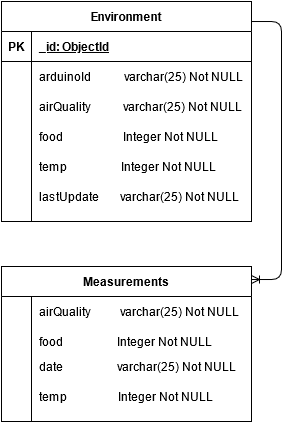

The diagram above was exported from draw.io. Its source (the exported page's mxGraphModel, read from the mxfile embedded in the PNG):
<mxGraphModel dx="1422" dy="790" grid="1" gridSize="10" guides="1" tooltips="1" connect="1" arrows="1" fold="1" page="1" pageScale="1" pageWidth="827" pageHeight="1169" math="0" shadow="0">
  <root>
    <mxCell id="0" />
    <mxCell id="1" parent="0" />
    <mxCell id="H1Q3nRSX9AKOqO8gnQJm-1" value="Environment" style="shape=table;startSize=30;container=1;collapsible=1;childLayout=tableLayout;fixedRows=1;rowLines=0;fontStyle=1;align=center;resizeLast=1;" parent="1" vertex="1">
      <mxGeometry x="274" y="230" width="250" height="220" as="geometry" />
    </mxCell>
    <mxCell id="H1Q3nRSX9AKOqO8gnQJm-2" value="" style="shape=partialRectangle;collapsible=0;dropTarget=0;pointerEvents=0;fillColor=none;points=[[0,0.5],[1,0.5]];portConstraint=eastwest;top=0;left=0;right=0;bottom=1;" parent="H1Q3nRSX9AKOqO8gnQJm-1" vertex="1">
      <mxGeometry y="30" width="250" height="30" as="geometry" />
    </mxCell>
    <mxCell id="H1Q3nRSX9AKOqO8gnQJm-3" value="PK" style="shape=partialRectangle;overflow=hidden;connectable=0;fillColor=none;top=0;left=0;bottom=0;right=0;fontStyle=1;" parent="H1Q3nRSX9AKOqO8gnQJm-2" vertex="1">
      <mxGeometry width="30" height="30" as="geometry" />
    </mxCell>
    <mxCell id="H1Q3nRSX9AKOqO8gnQJm-4" value="_id: ObjectId" style="shape=partialRectangle;overflow=hidden;connectable=0;fillColor=none;top=0;left=0;bottom=0;right=0;align=left;spacingLeft=6;fontStyle=5;" parent="H1Q3nRSX9AKOqO8gnQJm-2" vertex="1">
      <mxGeometry x="30" width="220" height="30" as="geometry" />
    </mxCell>
    <mxCell id="H1Q3nRSX9AKOqO8gnQJm-5" value="" style="shape=partialRectangle;collapsible=0;dropTarget=0;pointerEvents=0;fillColor=none;points=[[0,0.5],[1,0.5]];portConstraint=eastwest;top=0;left=0;right=0;bottom=0;" parent="H1Q3nRSX9AKOqO8gnQJm-1" vertex="1">
      <mxGeometry y="60" width="250" height="30" as="geometry" />
    </mxCell>
    <mxCell id="H1Q3nRSX9AKOqO8gnQJm-6" value="" style="shape=partialRectangle;overflow=hidden;connectable=0;fillColor=none;top=0;left=0;bottom=0;right=0;" parent="H1Q3nRSX9AKOqO8gnQJm-5" vertex="1">
      <mxGeometry width="30" height="30" as="geometry" />
    </mxCell>
    <mxCell id="H1Q3nRSX9AKOqO8gnQJm-7" value="arduinoId           varchar(25) Not NULL" style="shape=partialRectangle;overflow=hidden;connectable=0;fillColor=none;top=0;left=0;bottom=0;right=0;align=left;spacingLeft=6;" parent="H1Q3nRSX9AKOqO8gnQJm-5" vertex="1">
      <mxGeometry x="30" width="220" height="30" as="geometry" />
    </mxCell>
    <mxCell id="H1Q3nRSX9AKOqO8gnQJm-8" value="" style="shape=partialRectangle;collapsible=0;dropTarget=0;pointerEvents=0;fillColor=none;points=[[0,0.5],[1,0.5]];portConstraint=eastwest;top=0;left=0;right=0;bottom=0;" parent="H1Q3nRSX9AKOqO8gnQJm-1" vertex="1">
      <mxGeometry y="90" width="250" height="30" as="geometry" />
    </mxCell>
    <mxCell id="H1Q3nRSX9AKOqO8gnQJm-9" value="" style="shape=partialRectangle;overflow=hidden;connectable=0;fillColor=none;top=0;left=0;bottom=0;right=0;" parent="H1Q3nRSX9AKOqO8gnQJm-8" vertex="1">
      <mxGeometry width="30" height="30" as="geometry" />
    </mxCell>
    <mxCell id="H1Q3nRSX9AKOqO8gnQJm-10" value="airQuality           varchar(25) Not NULL" style="shape=partialRectangle;overflow=hidden;connectable=0;fillColor=none;top=0;left=0;bottom=0;right=0;align=left;spacingLeft=6;" parent="H1Q3nRSX9AKOqO8gnQJm-8" vertex="1">
      <mxGeometry x="30" width="220" height="30" as="geometry" />
    </mxCell>
    <mxCell id="H1Q3nRSX9AKOqO8gnQJm-11" value="" style="shape=partialRectangle;collapsible=0;dropTarget=0;pointerEvents=0;fillColor=none;top=0;left=0;bottom=0;right=0;points=[[0,0.5],[1,0.5]];portConstraint=eastwest;" parent="H1Q3nRSX9AKOqO8gnQJm-1" vertex="1">
      <mxGeometry y="120" width="250" height="30" as="geometry" />
    </mxCell>
    <mxCell id="H1Q3nRSX9AKOqO8gnQJm-12" value="" style="shape=partialRectangle;connectable=0;fillColor=none;top=0;left=0;bottom=0;right=0;editable=1;overflow=hidden;" parent="H1Q3nRSX9AKOqO8gnQJm-11" vertex="1">
      <mxGeometry width="30" height="30" as="geometry" />
    </mxCell>
    <mxCell id="H1Q3nRSX9AKOqO8gnQJm-13" value="food                    Integer Not NULL" style="shape=partialRectangle;connectable=0;fillColor=none;top=0;left=0;bottom=0;right=0;align=left;spacingLeft=6;overflow=hidden;" parent="H1Q3nRSX9AKOqO8gnQJm-11" vertex="1">
      <mxGeometry x="30" width="220" height="30" as="geometry" />
    </mxCell>
    <mxCell id="H1Q3nRSX9AKOqO8gnQJm-14" value="temp                  Integer Not NULL" style="shape=partialRectangle;connectable=0;fillColor=none;top=0;left=0;bottom=0;right=0;align=left;spacingLeft=6;overflow=hidden;" parent="1" vertex="1">
      <mxGeometry x="304" y="380" width="220" height="30" as="geometry" />
    </mxCell>
    <mxCell id="H1Q3nRSX9AKOqO8gnQJm-15" value="lastUpdate       varchar(25) Not NULL" style="shape=partialRectangle;connectable=0;fillColor=none;top=0;left=0;bottom=0;right=0;align=left;spacingLeft=6;overflow=hidden;" parent="1" vertex="1">
      <mxGeometry x="304" y="410" width="220" height="30" as="geometry" />
    </mxCell>
    <mxCell id="CRavdcdEXCfSxd5PS6yU-1" value="Measurements" style="shape=table;startSize=30;container=1;collapsible=1;childLayout=tableLayout;fixedRows=1;rowLines=0;fontStyle=1;align=center;resizeLast=1;" parent="1" vertex="1">
      <mxGeometry x="274" y="495" width="250" height="155" as="geometry" />
    </mxCell>
    <mxCell id="CRavdcdEXCfSxd5PS6yU-8" value="" style="shape=partialRectangle;collapsible=0;dropTarget=0;pointerEvents=0;fillColor=none;points=[[0,0.5],[1,0.5]];portConstraint=eastwest;top=0;left=0;right=0;bottom=0;" parent="CRavdcdEXCfSxd5PS6yU-1" vertex="1">
      <mxGeometry y="30" width="250" height="30" as="geometry" />
    </mxCell>
    <mxCell id="CRavdcdEXCfSxd5PS6yU-9" value="" style="shape=partialRectangle;overflow=hidden;connectable=0;fillColor=none;top=0;left=0;bottom=0;right=0;" parent="CRavdcdEXCfSxd5PS6yU-8" vertex="1">
      <mxGeometry width="30" height="30" as="geometry" />
    </mxCell>
    <mxCell id="CRavdcdEXCfSxd5PS6yU-10" value="airQuality          varchar(25) Not NULL" style="shape=partialRectangle;overflow=hidden;connectable=0;fillColor=none;top=0;left=0;bottom=0;right=0;align=left;spacingLeft=6;" parent="CRavdcdEXCfSxd5PS6yU-8" vertex="1">
      <mxGeometry x="30" width="220" height="30" as="geometry" />
    </mxCell>
    <mxCell id="CRavdcdEXCfSxd5PS6yU-11" value="" style="shape=partialRectangle;collapsible=0;dropTarget=0;pointerEvents=0;fillColor=none;top=0;left=0;bottom=0;right=0;points=[[0,0.5],[1,0.5]];portConstraint=eastwest;" parent="CRavdcdEXCfSxd5PS6yU-1" vertex="1">
      <mxGeometry y="60" width="250" height="30" as="geometry" />
    </mxCell>
    <mxCell id="CRavdcdEXCfSxd5PS6yU-12" value="" style="shape=partialRectangle;connectable=0;fillColor=none;top=0;left=0;bottom=0;right=0;editable=1;overflow=hidden;" parent="CRavdcdEXCfSxd5PS6yU-11" vertex="1">
      <mxGeometry width="30" height="30" as="geometry" />
    </mxCell>
    <mxCell id="CRavdcdEXCfSxd5PS6yU-13" value="food                  Integer Not NULL" style="shape=partialRectangle;connectable=0;fillColor=none;top=0;left=0;bottom=0;right=0;align=left;spacingLeft=6;overflow=hidden;" parent="CRavdcdEXCfSxd5PS6yU-11" vertex="1">
      <mxGeometry x="30" width="220" height="30" as="geometry" />
    </mxCell>
    <mxCell id="CRavdcdEXCfSxd5PS6yU-14" value="temp                 Integer Not NULL" style="shape=partialRectangle;connectable=0;fillColor=none;top=0;left=0;bottom=0;right=0;align=left;spacingLeft=6;overflow=hidden;" parent="1" vertex="1">
      <mxGeometry x="304" y="610" width="220" height="30" as="geometry" />
    </mxCell>
    <mxCell id="CRavdcdEXCfSxd5PS6yU-15" value="date                  varchar(25) Not NULL" style="shape=partialRectangle;connectable=0;fillColor=none;top=0;left=0;bottom=0;right=0;align=left;spacingLeft=6;overflow=hidden;" parent="1" vertex="1">
      <mxGeometry x="304" y="580" width="220" height="30" as="geometry" />
    </mxCell>
    <mxCell id="CRavdcdEXCfSxd5PS6yU-18" value="" style="edgeStyle=entityRelationEdgeStyle;fontSize=12;html=1;endArrow=ERoneToMany;entryX=1;entryY=0.084;entryDx=0;entryDy=0;entryPerimeter=0;exitX=1;exitY=0.091;exitDx=0;exitDy=0;exitPerimeter=0;" parent="1" source="H1Q3nRSX9AKOqO8gnQJm-1" target="CRavdcdEXCfSxd5PS6yU-1" edge="1">
      <mxGeometry width="100" height="100" relative="1" as="geometry">
        <mxPoint x="524" y="430" as="sourcePoint" />
        <mxPoint x="604" y="570" as="targetPoint" />
      </mxGeometry>
    </mxCell>
  </root>
</mxGraphModel>